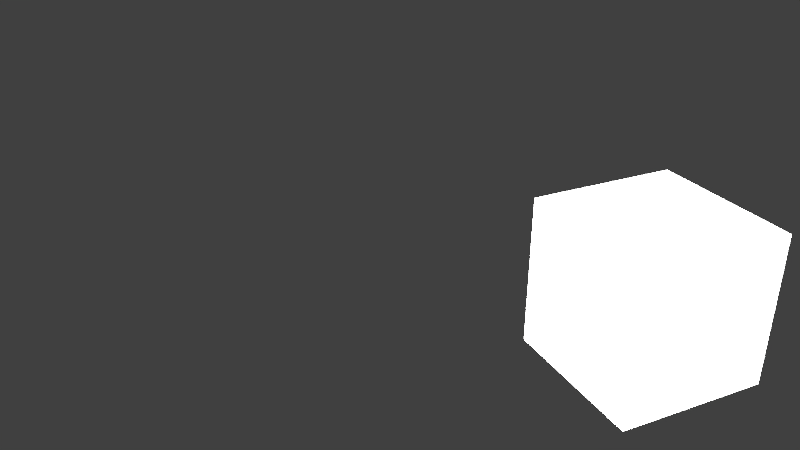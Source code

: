 # Source: empty.blend  (saved by Blender 2.82.7; exported with 4.5.12 LTS)
import bpy
from mathutils import Matrix  # noqa: F401  (used for matrix-valued properties, if any)

bpy.ops.wm.read_factory_settings(use_empty=True)
scene = bpy.context.scene
scene.name = 'Scene'

# ---- collections
col_collection_1 = bpy.data.collections.new('Collection 1'); scene.collection.children.link(col_collection_1)

# ---- world
world_world = bpy.data.worlds.new('World'); scene.world = world_world
world_world.color = (0.05088, 0.05088, 0.05088)
world_world.use_sun_shadow = False
world_world.sun_shadow_jitter_overblur = 0.0
world_world.cycles.sampling_method = 'MANUAL'

# ---- cameras
cam_camera = bpy.data.cameras.new('Camera')
cam_camera.clip_end = 1e+05
cam_camera.lens = 35.0
cam_camera.sensor_width = 32.0
cam_camera.sensor_height = 18.0
cam_camera.ortho_scale = 7.314
cam_camera.dof.focus_distance = 0.0
cam_camera.dof.aperture_fstop = 128.0

# ---- lights
light_lamp = bpy.data.lights.new('Lamp', 'POINT')
light_lamp.transmission_factor = 0.0
light_lamp.cutoff_distance = 30.0
light_lamp.energy = 5e+05
light_lamp.shadow_buffer_clip_start = 1.001
light_lamp.shadow_soft_size = 0.25
light_lamp.shadow_maximum_resolution = 0.006
light_lamp.use_absolute_resolution = True

# ---- meshes
me_cube = bpy.data.meshes.new('Cube')
me_cube.from_pydata([(-1.0, -1.0, -1.0), (-1.0, -1.0, 1.0), (-1.0, 1.0, -1.0), (-1.0, 1.0, 1.0), (1.0, -1.0, -1.0), (1.0, -1.0, 1.0), (1.0, 1.0, -1.0), (1.0, 1.0, 1.0)], [], [(0, 1, 3, 2), (2, 3, 7, 6), (6, 7, 5, 4), (4, 5, 1, 0), (2, 6, 4, 0), (7, 3, 1, 5)])
_uv = me_cube.uv_layers.new(name='UVMap')
_uv.uv.foreach_set('vector', [0.375, 0.0, 0.625, 0.0, 0.625, 0.25, 0.375, 0.25, 0.375, 0.25, 0.625, 0.25, 0.625, 0.5, 0.375, 0.5, 0.375, 0.5, 0.625, 0.5, 0.625, 0.75, 0.375, 0.75, 0.375, 0.75, 0.625, 0.75, 0.625, 1.0, 0.375, 1.0, 0.125, 0.5, 0.375, 0.5, 0.375, 0.75, 0.125, 0.75, 0.625, 0.5, 0.875, 0.5, 0.875, 0.75, 0.625, 0.75])
me_cube.use_remesh_fix_poles = True
me_cube.use_remesh_preserve_attributes = False
me_cube.use_mirror_vertex_groups = False
me_cube.update()

# ---- objects
ob_cube = bpy.data.objects.new('Cube', me_cube)
ob_lamp = bpy.data.objects.new('Lamp', light_lamp)
ob_camera = bpy.data.objects.new('Camera', cam_camera)

# ---- transforms, parenting, visibility, modifiers, constraints
ob_cube.location = (0.0, 0.0, 0.0)
ob_cube.lineart.crease_threshold = 0.0
ob_lamp.location = (-3.291, 0.6466, 2.324)
ob_lamp.rotation_euler = (0.6503, 0.05522, 1.866)
ob_lamp.lock_rotations_4d = False
ob_lamp.empty_display_type = 'ARROWS'
ob_lamp.color = (0.0, 0.0, 0.0, 0.0)
ob_lamp.lineart.crease_threshold = 0.0
_c = ob_lamp.constraints.new('CHILD_OF'); _c.name = 'Child Of'
_c.target = ob_camera
_c.set_inverse_pending = False
ob_camera.location = (6.833, -6.508, 5.344)
ob_camera.rotation_euler = (1.109, -0.0, 1.126)
ob_camera.lock_rotations_4d = False
ob_camera.empty_display_type = 'ARROWS'
ob_camera.color = (0.0, 0.0, 0.0, 0.0)
ob_camera.display_type = 'WIRE'
ob_camera.lineart.crease_threshold = 0.0

# ---- collection membership
scene.collection.objects.link(ob_cube)
col_collection_1.objects.link(ob_lamp)
col_collection_1.objects.link(ob_camera)

# ---- scene / render settings (as saved in the file)
scene.camera = ob_camera
scene.frame_start = 1; scene.frame_end = 250; scene.frame_set(0)
scene.render.engine = 'BLENDER_EEVEE_NEXT'
scene.render.resolution_percentage = 50
scene.render.dither_intensity = 0.0
scene.cycles.use_denoising = False
scene.cycles.samples = 128
scene.cycles.sampling_pattern = 'TABULATED_SOBOL'
scene.cycles.use_adaptive_sampling = False
scene.cycles.use_light_tree = False
scene.cycles.blur_glossy = 0.0
scene.cycles.sample_clamp_indirect = 0.0
scene.view_settings.view_transform = 'Standard'
bpy.context.view_layer.update()
